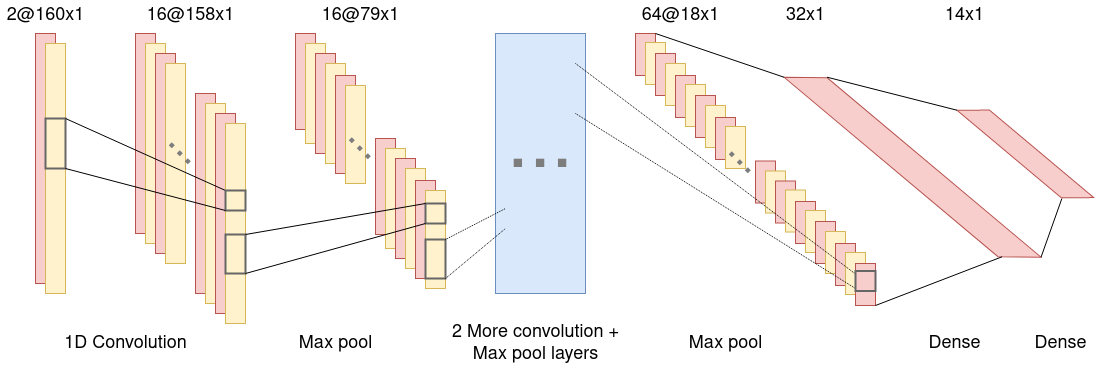

The diagram above was exported from draw.io. Its source (the exported page's mxGraphModel, read from the mxfile embedded in the PNG):
<mxGraphModel dx="1422" dy="724" grid="1" gridSize="10" guides="1" tooltips="1" connect="1" arrows="1" fold="1" page="1" pageScale="1" pageWidth="850" pageHeight="1100" math="0" shadow="0">
  <root>
    <mxCell id="0" />
    <mxCell id="1" parent="0" />
    <mxCell id="6oSe__E588PAHPOqAl65-110" value="" style="rounded=0;whiteSpace=wrap;html=1;fillColor=#dae8fc;strokeColor=#6c8ebf;" vertex="1" parent="1">
      <mxGeometry x="560" y="100" width="90" height="260" as="geometry" />
    </mxCell>
    <mxCell id="6oSe__E588PAHPOqAl65-80" value="" style="rounded=0;whiteSpace=wrap;html=1;fillColor=#f8cecc;strokeColor=#b85450;" vertex="1" parent="1">
      <mxGeometry x="440" y="205" width="20" height="96" as="geometry" />
    </mxCell>
    <mxCell id="6oSe__E588PAHPOqAl65-1" value="" style="rounded=0;whiteSpace=wrap;html=1;fillColor=#f8cecc;strokeColor=#b85450;" vertex="1" parent="1">
      <mxGeometry x="100" y="100" width="20" height="250" as="geometry" />
    </mxCell>
    <mxCell id="6oSe__E588PAHPOqAl65-2" value="" style="rounded=0;whiteSpace=wrap;html=1;fillColor=#fff2cc;strokeColor=#d6b656;" vertex="1" parent="1">
      <mxGeometry x="110" y="110" width="20" height="250" as="geometry" />
    </mxCell>
    <mxCell id="6oSe__E588PAHPOqAl65-4" value="" style="rounded=0;whiteSpace=wrap;html=1;strokeWidth=2;strokeColor=#666666;fontColor=#333333;fillColor=none;" vertex="1" parent="1">
      <mxGeometry x="110" y="185" width="20" height="50" as="geometry" />
    </mxCell>
    <mxCell id="6oSe__E588PAHPOqAl65-32" value="&lt;div style=&quot;font-size: 18px;&quot;&gt;2@160x1&lt;/div&gt;" style="text;html=1;align=center;verticalAlign=middle;resizable=0;points=[];autosize=1;fontSize=18;" vertex="1" parent="1">
      <mxGeometry x="65" y="67" width="90" height="30" as="geometry" />
    </mxCell>
    <mxCell id="6oSe__E588PAHPOqAl65-33" value="" style="rounded=0;whiteSpace=wrap;html=1;fillColor=#f8cecc;strokeColor=#b85450;" vertex="1" parent="1">
      <mxGeometry x="200" y="100" width="20" height="200" as="geometry" />
    </mxCell>
    <mxCell id="6oSe__E588PAHPOqAl65-34" value="" style="rounded=0;whiteSpace=wrap;html=1;fillColor=#fff2cc;strokeColor=#d6b656;" vertex="1" parent="1">
      <mxGeometry x="210" y="110" width="20" height="200" as="geometry" />
    </mxCell>
    <mxCell id="6oSe__E588PAHPOqAl65-43" value="" style="rounded=0;whiteSpace=wrap;html=1;fillColor=#f8cecc;strokeColor=#b85450;" vertex="1" parent="1">
      <mxGeometry x="220" y="120" width="20" height="200" as="geometry" />
    </mxCell>
    <mxCell id="6oSe__E588PAHPOqAl65-44" value="" style="rounded=0;whiteSpace=wrap;html=1;fillColor=#fff2cc;strokeColor=#d6b656;" vertex="1" parent="1">
      <mxGeometry x="230" y="130" width="20" height="200" as="geometry" />
    </mxCell>
    <mxCell id="6oSe__E588PAHPOqAl65-45" value="" style="rounded=0;whiteSpace=wrap;html=1;fillColor=#f8cecc;strokeColor=#b85450;" vertex="1" parent="1">
      <mxGeometry x="260" y="160" width="20" height="200" as="geometry" />
    </mxCell>
    <mxCell id="6oSe__E588PAHPOqAl65-46" value="" style="rounded=0;whiteSpace=wrap;html=1;fillColor=#fff2cc;strokeColor=#d6b656;" vertex="1" parent="1">
      <mxGeometry x="270" y="170" width="20" height="200" as="geometry" />
    </mxCell>
    <mxCell id="6oSe__E588PAHPOqAl65-47" value="" style="rounded=0;whiteSpace=wrap;html=1;fillColor=#f8cecc;strokeColor=#b85450;" vertex="1" parent="1">
      <mxGeometry x="280" y="180" width="20" height="200" as="geometry" />
    </mxCell>
    <mxCell id="6oSe__E588PAHPOqAl65-48" value="" style="rounded=0;whiteSpace=wrap;html=1;fillColor=#fff2cc;strokeColor=#d6b656;" vertex="1" parent="1">
      <mxGeometry x="290" y="190" width="20" height="200" as="geometry" />
    </mxCell>
    <mxCell id="6oSe__E588PAHPOqAl65-49" value="&lt;font style=&quot;font-size: 41px&quot;&gt;...&lt;/font&gt;" style="text;html=1;strokeColor=none;fillColor=none;align=center;verticalAlign=middle;whiteSpace=wrap;rounded=0;rotation=45;fontColor=#7D7D7D;" vertex="1" parent="1">
      <mxGeometry x="230" y="205" width="40" height="20" as="geometry" />
    </mxCell>
    <mxCell id="6oSe__E588PAHPOqAl65-51" value="&lt;div style=&quot;font-size: 18px;&quot;&gt;16@158x1&lt;/div&gt;" style="text;html=1;align=center;verticalAlign=middle;resizable=0;points=[];autosize=1;fontSize=18;" vertex="1" parent="1">
      <mxGeometry x="205" y="67" width="100" height="30" as="geometry" />
    </mxCell>
    <mxCell id="6oSe__E588PAHPOqAl65-62" value="" style="rounded=0;whiteSpace=wrap;html=1;fillColor=#f8cecc;strokeColor=#b85450;" vertex="1" parent="1">
      <mxGeometry x="360" y="100" width="20" height="96" as="geometry" />
    </mxCell>
    <mxCell id="6oSe__E588PAHPOqAl65-63" value="" style="rounded=0;whiteSpace=wrap;html=1;fillColor=#fff2cc;strokeColor=#d6b656;" vertex="1" parent="1">
      <mxGeometry x="370" y="110" width="20" height="100" as="geometry" />
    </mxCell>
    <mxCell id="6oSe__E588PAHPOqAl65-64" value="" style="rounded=0;whiteSpace=wrap;html=1;fillColor=#f8cecc;strokeColor=#b85450;" vertex="1" parent="1">
      <mxGeometry x="380" y="120" width="20" height="100" as="geometry" />
    </mxCell>
    <mxCell id="6oSe__E588PAHPOqAl65-65" value="" style="rounded=0;whiteSpace=wrap;html=1;fillColor=#fff2cc;strokeColor=#d6b656;" vertex="1" parent="1">
      <mxGeometry x="390" y="130" width="20" height="100" as="geometry" />
    </mxCell>
    <mxCell id="6oSe__E588PAHPOqAl65-71" value="&lt;div style=&quot;font-size: 18px;&quot;&gt;16@79x1&lt;/div&gt;" style="text;html=1;align=center;verticalAlign=middle;resizable=0;points=[];autosize=1;fontSize=18;" vertex="1" parent="1">
      <mxGeometry x="380" y="67" width="90" height="30" as="geometry" />
    </mxCell>
    <mxCell id="6oSe__E588PAHPOqAl65-76" value="" style="rounded=0;whiteSpace=wrap;html=1;fillColor=#f8cecc;strokeColor=#b85450;" vertex="1" parent="1">
      <mxGeometry x="400" y="142" width="20" height="98" as="geometry" />
    </mxCell>
    <mxCell id="6oSe__E588PAHPOqAl65-77" value="" style="rounded=0;whiteSpace=wrap;html=1;fillColor=#fff2cc;strokeColor=#d6b656;" vertex="1" parent="1">
      <mxGeometry x="410" y="152" width="20" height="98" as="geometry" />
    </mxCell>
    <mxCell id="6oSe__E588PAHPOqAl65-81" value="" style="rounded=0;whiteSpace=wrap;html=1;fillColor=#fff2cc;strokeColor=#d6b656;" vertex="1" parent="1">
      <mxGeometry x="450" y="215" width="20" height="100" as="geometry" />
    </mxCell>
    <mxCell id="6oSe__E588PAHPOqAl65-82" value="" style="rounded=0;whiteSpace=wrap;html=1;fillColor=#f8cecc;strokeColor=#b85450;" vertex="1" parent="1">
      <mxGeometry x="460" y="225" width="20" height="100" as="geometry" />
    </mxCell>
    <mxCell id="6oSe__E588PAHPOqAl65-83" value="" style="rounded=0;whiteSpace=wrap;html=1;fillColor=#fff2cc;strokeColor=#d6b656;" vertex="1" parent="1">
      <mxGeometry x="470" y="235" width="20" height="100" as="geometry" />
    </mxCell>
    <mxCell id="6oSe__E588PAHPOqAl65-84" value="" style="rounded=0;whiteSpace=wrap;html=1;fillColor=#f8cecc;strokeColor=#b85450;" vertex="1" parent="1">
      <mxGeometry x="480" y="247" width="20" height="98" as="geometry" />
    </mxCell>
    <mxCell id="6oSe__E588PAHPOqAl65-85" value="" style="rounded=0;whiteSpace=wrap;html=1;fillColor=#fff2cc;strokeColor=#d6b656;" vertex="1" parent="1">
      <mxGeometry x="490" y="257" width="20" height="98" as="geometry" />
    </mxCell>
    <mxCell id="6oSe__E588PAHPOqAl65-86" value="&lt;font style=&quot;font-size: 41px&quot;&gt;...&lt;/font&gt;" style="text;html=1;strokeColor=none;fillColor=none;align=center;verticalAlign=middle;whiteSpace=wrap;rounded=0;rotation=45;fontColor=#7D7D7D;" vertex="1" parent="1">
      <mxGeometry x="410" y="200" width="40" height="20" as="geometry" />
    </mxCell>
    <mxCell id="6oSe__E588PAHPOqAl65-88" value="" style="endArrow=none;html=1;fontColor=#7D7D7D;exitX=1;exitY=0;exitDx=0;exitDy=0;entryX=0;entryY=0;entryDx=0;entryDy=0;" edge="1" parent="1" source="6oSe__E588PAHPOqAl65-4" target="6oSe__E588PAHPOqAl65-89">
      <mxGeometry width="50" height="50" relative="1" as="geometry">
        <mxPoint x="130" y="480" as="sourcePoint" />
        <mxPoint x="200" y="500" as="targetPoint" />
      </mxGeometry>
    </mxCell>
    <mxCell id="6oSe__E588PAHPOqAl65-89" value="" style="rounded=0;whiteSpace=wrap;html=1;strokeWidth=2;strokeColor=#666666;fontColor=#333333;fillColor=none;" vertex="1" parent="1">
      <mxGeometry x="290" y="257" width="20" height="20" as="geometry" />
    </mxCell>
    <mxCell id="6oSe__E588PAHPOqAl65-90" value="" style="endArrow=none;html=1;fontColor=#7D7D7D;exitX=1;exitY=1;exitDx=0;exitDy=0;entryX=0;entryY=1;entryDx=0;entryDy=0;" edge="1" parent="1" source="6oSe__E588PAHPOqAl65-4" target="6oSe__E588PAHPOqAl65-89">
      <mxGeometry width="50" height="50" relative="1" as="geometry">
        <mxPoint x="200" y="470" as="sourcePoint" />
        <mxPoint x="250" y="420" as="targetPoint" />
      </mxGeometry>
    </mxCell>
    <mxCell id="6oSe__E588PAHPOqAl65-91" value="" style="rounded=0;whiteSpace=wrap;html=1;strokeWidth=2;strokeColor=#666666;fontColor=#333333;fillColor=none;" vertex="1" parent="1">
      <mxGeometry x="290" y="301" width="20" height="39" as="geometry" />
    </mxCell>
    <mxCell id="6oSe__E588PAHPOqAl65-92" value="" style="rounded=0;whiteSpace=wrap;html=1;strokeWidth=2;strokeColor=#666666;fontColor=#333333;fillColor=none;" vertex="1" parent="1">
      <mxGeometry x="490" y="270" width="20" height="20" as="geometry" />
    </mxCell>
    <mxCell id="6oSe__E588PAHPOqAl65-93" value="" style="endArrow=none;html=1;fontColor=#7D7D7D;exitX=1;exitY=0;exitDx=0;exitDy=0;entryX=0;entryY=0;entryDx=0;entryDy=0;" edge="1" parent="1" source="6oSe__E588PAHPOqAl65-91" target="6oSe__E588PAHPOqAl65-92">
      <mxGeometry width="50" height="50" relative="1" as="geometry">
        <mxPoint x="340" y="350" as="sourcePoint" />
        <mxPoint x="390" y="300" as="targetPoint" />
      </mxGeometry>
    </mxCell>
    <mxCell id="6oSe__E588PAHPOqAl65-94" value="" style="endArrow=none;html=1;fontColor=#7D7D7D;exitX=1;exitY=1;exitDx=0;exitDy=0;entryX=0;entryY=1;entryDx=0;entryDy=0;" edge="1" parent="1" source="6oSe__E588PAHPOqAl65-91" target="6oSe__E588PAHPOqAl65-92">
      <mxGeometry width="50" height="50" relative="1" as="geometry">
        <mxPoint x="320" y="311" as="sourcePoint" />
        <mxPoint x="500" y="280" as="targetPoint" />
      </mxGeometry>
    </mxCell>
    <mxCell id="6oSe__E588PAHPOqAl65-95" value="&lt;div style=&quot;font-size: 18px;&quot;&gt;1D Convolution&lt;/div&gt;" style="text;html=1;align=center;verticalAlign=middle;resizable=0;points=[];autosize=1;fontSize=18;" vertex="1" parent="1">
      <mxGeometry x="120" y="395" width="140" height="30" as="geometry" />
    </mxCell>
    <mxCell id="6oSe__E588PAHPOqAl65-96" value="&lt;div style=&quot;font-size: 18px;&quot;&gt;Max pool&lt;br style=&quot;font-size: 18px;&quot;&gt;&lt;/div&gt;" style="text;html=1;align=center;verticalAlign=middle;resizable=0;points=[];autosize=1;fontSize=18;" vertex="1" parent="1">
      <mxGeometry x="355" y="395" width="90" height="30" as="geometry" />
    </mxCell>
    <mxCell id="6oSe__E588PAHPOqAl65-97" value="&lt;font style=&quot;font-size: 80px;&quot;&gt;...&lt;/font&gt;" style="text;html=1;strokeColor=none;fillColor=none;align=center;verticalAlign=middle;whiteSpace=wrap;rounded=0;rotation=0;fontColor=#7D7D7D;fontSize=80;" vertex="1" parent="1">
      <mxGeometry x="585" y="205" width="40" height="20" as="geometry" />
    </mxCell>
    <mxCell id="6oSe__E588PAHPOqAl65-99" value="&lt;div style=&quot;font-size: 18px;&quot;&gt;2 More convolution +&lt;br style=&quot;font-size: 18px;&quot;&gt;&lt;/div&gt;&lt;div style=&quot;font-size: 18px;&quot;&gt;Max pool layers&lt;br style=&quot;font-size: 18px;&quot;&gt;&lt;/div&gt;" style="text;html=1;align=center;verticalAlign=middle;resizable=0;points=[];autosize=1;fontSize=18;" vertex="1" parent="1">
      <mxGeometry x="510" y="385" width="180" height="50" as="geometry" />
    </mxCell>
    <mxCell id="6oSe__E588PAHPOqAl65-101" value="" style="rounded=0;whiteSpace=wrap;html=1;strokeWidth=2;strokeColor=#666666;fontColor=#333333;fillColor=none;" vertex="1" parent="1">
      <mxGeometry x="490" y="306" width="20" height="39" as="geometry" />
    </mxCell>
    <mxCell id="6oSe__E588PAHPOqAl65-102" value="" style="endArrow=none;html=1;fontSize=80;fontColor=#7D7D7D;entryX=0;entryY=1;entryDx=0;entryDy=0;exitX=1;exitY=1;exitDx=0;exitDy=0;dashed=1;dashPattern=1 1;" edge="1" parent="1" source="6oSe__E588PAHPOqAl65-101" target="6oSe__E588PAHPOqAl65-104">
      <mxGeometry width="50" height="50" relative="1" as="geometry">
        <mxPoint x="590" y="340" as="sourcePoint" />
        <mxPoint x="660" y="280" as="targetPoint" />
      </mxGeometry>
    </mxCell>
    <mxCell id="6oSe__E588PAHPOqAl65-103" value="" style="endArrow=none;html=1;fontSize=80;fontColor=#7D7D7D;exitX=1;exitY=0;exitDx=0;exitDy=0;entryX=0;entryY=0;entryDx=0;entryDy=0;dashed=1;dashPattern=1 1;" edge="1" parent="1" source="6oSe__E588PAHPOqAl65-101" target="6oSe__E588PAHPOqAl65-104">
      <mxGeometry width="50" height="50" relative="1" as="geometry">
        <mxPoint x="610" y="330" as="sourcePoint" />
        <mxPoint x="660" y="280" as="targetPoint" />
      </mxGeometry>
    </mxCell>
    <mxCell id="6oSe__E588PAHPOqAl65-104" value="" style="rounded=0;whiteSpace=wrap;html=1;strokeWidth=2;strokeColor=#666666;fontColor=#333333;fillColor=none;opacity=0;" vertex="1" parent="1">
      <mxGeometry x="570" y="275" width="20" height="20" as="geometry" />
    </mxCell>
    <mxCell id="6oSe__E588PAHPOqAl65-106" value="" style="rounded=0;whiteSpace=wrap;html=1;strokeWidth=2;strokeColor=#666666;fontColor=#333333;fillColor=none;opacity=0;" vertex="1" parent="1">
      <mxGeometry x="620" y="130" width="20" height="50" as="geometry" />
    </mxCell>
    <mxCell id="6oSe__E588PAHPOqAl65-139" value="" style="rounded=0;whiteSpace=wrap;html=1;fillColor=#f8cecc;strokeColor=#b85450;" vertex="1" parent="1">
      <mxGeometry x="700" y="100" width="20" height="42" as="geometry" />
    </mxCell>
    <mxCell id="6oSe__E588PAHPOqAl65-140" value="" style="rounded=0;whiteSpace=wrap;html=1;fillColor=#fff2cc;strokeColor=#d6b656;" vertex="1" parent="1">
      <mxGeometry x="710" y="109" width="20" height="42" as="geometry" />
    </mxCell>
    <mxCell id="6oSe__E588PAHPOqAl65-149" value="" style="rounded=0;whiteSpace=wrap;html=1;fillColor=#f8cecc;strokeColor=#b85450;" vertex="1" parent="1">
      <mxGeometry x="720" y="120" width="20" height="42" as="geometry" />
    </mxCell>
    <mxCell id="6oSe__E588PAHPOqAl65-155" value="" style="rounded=0;whiteSpace=wrap;html=1;fillColor=#fff2cc;strokeColor=#d6b656;" vertex="1" parent="1">
      <mxGeometry x="730" y="130" width="20" height="42" as="geometry" />
    </mxCell>
    <mxCell id="6oSe__E588PAHPOqAl65-156" value="" style="rounded=0;whiteSpace=wrap;html=1;fillColor=#f8cecc;strokeColor=#b85450;" vertex="1" parent="1">
      <mxGeometry x="740" y="142" width="20" height="42" as="geometry" />
    </mxCell>
    <mxCell id="6oSe__E588PAHPOqAl65-157" value="" style="rounded=0;whiteSpace=wrap;html=1;fillColor=#fff2cc;strokeColor=#d6b656;" vertex="1" parent="1">
      <mxGeometry x="750" y="151" width="20" height="42" as="geometry" />
    </mxCell>
    <mxCell id="6oSe__E588PAHPOqAl65-158" value="" style="rounded=0;whiteSpace=wrap;html=1;fillColor=#f8cecc;strokeColor=#b85450;" vertex="1" parent="1">
      <mxGeometry x="760" y="162" width="20" height="42" as="geometry" />
    </mxCell>
    <mxCell id="6oSe__E588PAHPOqAl65-159" value="" style="rounded=0;whiteSpace=wrap;html=1;fillColor=#fff2cc;strokeColor=#d6b656;" vertex="1" parent="1">
      <mxGeometry x="770" y="172" width="20" height="42" as="geometry" />
    </mxCell>
    <mxCell id="6oSe__E588PAHPOqAl65-160" value="" style="rounded=0;whiteSpace=wrap;html=1;fillColor=#f8cecc;strokeColor=#b85450;" vertex="1" parent="1">
      <mxGeometry x="780" y="184" width="20" height="42" as="geometry" />
    </mxCell>
    <mxCell id="6oSe__E588PAHPOqAl65-161" value="" style="rounded=0;whiteSpace=wrap;html=1;fillColor=#fff2cc;strokeColor=#d6b656;" vertex="1" parent="1">
      <mxGeometry x="790" y="193" width="20" height="42" as="geometry" />
    </mxCell>
    <mxCell id="6oSe__E588PAHPOqAl65-162" value="" style="rounded=0;whiteSpace=wrap;html=1;fillColor=#f8cecc;strokeColor=#b85450;" vertex="1" parent="1">
      <mxGeometry x="820" y="227.5" width="20" height="42" as="geometry" />
    </mxCell>
    <mxCell id="6oSe__E588PAHPOqAl65-163" value="" style="rounded=0;whiteSpace=wrap;html=1;fillColor=#fff2cc;strokeColor=#d6b656;" vertex="1" parent="1">
      <mxGeometry x="830" y="237.5" width="20" height="42" as="geometry" />
    </mxCell>
    <mxCell id="6oSe__E588PAHPOqAl65-164" value="" style="rounded=0;whiteSpace=wrap;html=1;fillColor=#f8cecc;strokeColor=#b85450;" vertex="1" parent="1">
      <mxGeometry x="840" y="247.5" width="20" height="42" as="geometry" />
    </mxCell>
    <mxCell id="6oSe__E588PAHPOqAl65-165" value="" style="rounded=0;whiteSpace=wrap;html=1;fillColor=#fff2cc;strokeColor=#d6b656;" vertex="1" parent="1">
      <mxGeometry x="850" y="256.5" width="20" height="42" as="geometry" />
    </mxCell>
    <mxCell id="6oSe__E588PAHPOqAl65-166" value="" style="rounded=0;whiteSpace=wrap;html=1;fillColor=#f8cecc;strokeColor=#b85450;" vertex="1" parent="1">
      <mxGeometry x="860" y="268" width="20" height="42" as="geometry" />
    </mxCell>
    <mxCell id="6oSe__E588PAHPOqAl65-169" value="" style="rounded=0;whiteSpace=wrap;html=1;fillColor=#fff2cc;strokeColor=#d6b656;" vertex="1" parent="1">
      <mxGeometry x="870" y="277" width="20" height="42" as="geometry" />
    </mxCell>
    <mxCell id="6oSe__E588PAHPOqAl65-170" value="" style="rounded=0;whiteSpace=wrap;html=1;fillColor=#f8cecc;strokeColor=#b85450;" vertex="1" parent="1">
      <mxGeometry x="880" y="288" width="20" height="42" as="geometry" />
    </mxCell>
    <mxCell id="6oSe__E588PAHPOqAl65-171" value="" style="rounded=0;whiteSpace=wrap;html=1;fillColor=#fff2cc;strokeColor=#d6b656;" vertex="1" parent="1">
      <mxGeometry x="890" y="298" width="20" height="42" as="geometry" />
    </mxCell>
    <mxCell id="6oSe__E588PAHPOqAl65-172" value="" style="rounded=0;whiteSpace=wrap;html=1;fillColor=#f8cecc;strokeColor=#b85450;" vertex="1" parent="1">
      <mxGeometry x="900" y="310" width="20" height="42" as="geometry" />
    </mxCell>
    <mxCell id="6oSe__E588PAHPOqAl65-173" value="" style="rounded=0;whiteSpace=wrap;html=1;fillColor=#fff2cc;strokeColor=#d6b656;" vertex="1" parent="1">
      <mxGeometry x="910" y="319" width="20" height="42" as="geometry" />
    </mxCell>
    <mxCell id="6oSe__E588PAHPOqAl65-174" value="" style="rounded=0;whiteSpace=wrap;html=1;fillColor=#f8cecc;strokeColor=#b85450;" vertex="1" parent="1">
      <mxGeometry x="920" y="330" width="20" height="42" as="geometry" />
    </mxCell>
    <mxCell id="6oSe__E588PAHPOqAl65-184" value="&lt;font style=&quot;font-size: 41px&quot;&gt;...&lt;/font&gt;" style="text;html=1;strokeColor=none;fillColor=none;align=center;verticalAlign=middle;whiteSpace=wrap;rounded=0;rotation=45;fontColor=#7D7D7D;" vertex="1" parent="1">
      <mxGeometry x="790" y="214" width="40" height="20" as="geometry" />
    </mxCell>
    <mxCell id="6oSe__E588PAHPOqAl65-108" value="" style="endArrow=none;html=1;fontSize=80;fontColor=#7D7D7D;exitX=1;exitY=1;exitDx=0;exitDy=0;dashed=1;dashPattern=1 1;entryX=-0.014;entryY=0.867;entryDx=0;entryDy=0;entryPerimeter=0;" edge="1" parent="1" source="6oSe__E588PAHPOqAl65-106" target="6oSe__E588PAHPOqAl65-185">
      <mxGeometry width="50" height="50" relative="1" as="geometry">
        <mxPoint x="620" y="162" as="sourcePoint" />
        <mxPoint x="700" y="210" as="targetPoint" />
      </mxGeometry>
    </mxCell>
    <mxCell id="6oSe__E588PAHPOqAl65-107" value="" style="endArrow=none;html=1;fontSize=80;fontColor=#7D7D7D;exitX=1;exitY=0;exitDx=0;exitDy=0;dashed=1;dashPattern=1 1;entryX=0;entryY=0.25;entryDx=0;entryDy=0;" edge="1" parent="1" source="6oSe__E588PAHPOqAl65-106" target="6oSe__E588PAHPOqAl65-174">
      <mxGeometry width="50" height="50" relative="1" as="geometry">
        <mxPoint x="520" y="355" as="sourcePoint" />
        <mxPoint x="700" y="190" as="targetPoint" />
      </mxGeometry>
    </mxCell>
    <mxCell id="6oSe__E588PAHPOqAl65-185" value="" style="rounded=0;whiteSpace=wrap;html=1;strokeWidth=2;strokeColor=#666666;fontColor=#333333;fillColor=none;" vertex="1" parent="1">
      <mxGeometry x="920" y="337.5" width="20" height="20" as="geometry" />
    </mxCell>
    <mxCell id="6oSe__E588PAHPOqAl65-186" value="64@18x1" style="text;html=1;align=center;verticalAlign=middle;resizable=0;points=[];autosize=1;fontSize=18;" vertex="1" parent="1">
      <mxGeometry x="700" y="67" width="90" height="30" as="geometry" />
    </mxCell>
    <mxCell id="6oSe__E588PAHPOqAl65-189" value="" style="shape=parallelogram;perimeter=parallelogramPerimeter;whiteSpace=wrap;html=1;strokeWidth=1;fillColor=#f8cecc;fontSize=80;size=0.10666165740237891;rotation=40;strokeColor=#b85450;" vertex="1" parent="1">
      <mxGeometry x="820.89" y="220.11" width="312.43" height="27.29" as="geometry" />
    </mxCell>
    <mxCell id="6oSe__E588PAHPOqAl65-191" value="" style="endArrow=none;html=1;fontSize=80;fontColor=#7D7D7D;exitX=1;exitY=0;exitDx=0;exitDy=0;entryX=0;entryY=1;entryDx=0;entryDy=0;" edge="1" parent="1" source="6oSe__E588PAHPOqAl65-139" target="6oSe__E588PAHPOqAl65-189">
      <mxGeometry width="50" height="50" relative="1" as="geometry">
        <mxPoint x="800" y="110" as="sourcePoint" />
        <mxPoint x="850" y="60" as="targetPoint" />
      </mxGeometry>
    </mxCell>
    <mxCell id="6oSe__E588PAHPOqAl65-193" value="" style="endArrow=none;html=1;fontSize=80;fontColor=#7D7D7D;exitX=1;exitY=1;exitDx=0;exitDy=0;entryX=1;entryY=1;entryDx=0;entryDy=0;" edge="1" parent="1" source="6oSe__E588PAHPOqAl65-174" target="6oSe__E588PAHPOqAl65-189">
      <mxGeometry width="50" height="50" relative="1" as="geometry">
        <mxPoint x="1050" y="440" as="sourcePoint" />
        <mxPoint x="1100" y="390" as="targetPoint" />
      </mxGeometry>
    </mxCell>
    <mxCell id="6oSe__E588PAHPOqAl65-194" value="" style="shape=parallelogram;perimeter=parallelogramPerimeter;whiteSpace=wrap;html=1;strokeWidth=1;fillColor=#f8cecc;fontSize=80;size=0.15427405896532753;rotation=40;strokeColor=#b85450;" vertex="1" parent="1">
      <mxGeometry x="1009.35" y="209.91" width="161" height="21" as="geometry" />
    </mxCell>
    <mxCell id="6oSe__E588PAHPOqAl65-195" value="" style="endArrow=none;html=1;fontSize=80;fontColor=#7D7D7D;exitX=0.105;exitY=-0.013;exitDx=0;exitDy=0;exitPerimeter=0;entryX=0;entryY=1;entryDx=0;entryDy=0;" edge="1" parent="1" source="6oSe__E588PAHPOqAl65-189" target="6oSe__E588PAHPOqAl65-194">
      <mxGeometry width="50" height="50" relative="1" as="geometry">
        <mxPoint x="956" y="149" as="sourcePoint" />
        <mxPoint x="1006" y="99" as="targetPoint" />
      </mxGeometry>
    </mxCell>
    <mxCell id="6oSe__E588PAHPOqAl65-196" value="" style="endArrow=none;html=1;fontSize=80;fontColor=#7D7D7D;exitX=1;exitY=0;exitDx=0;exitDy=0;entryX=0.852;entryY=1.012;entryDx=0;entryDy=0;entryPerimeter=0;" edge="1" parent="1" source="6oSe__E588PAHPOqAl65-189" target="6oSe__E588PAHPOqAl65-194">
      <mxGeometry width="50" height="50" relative="1" as="geometry">
        <mxPoint x="901.5664488758146" y="153.70423149328167" as="sourcePoint" />
        <mxPoint x="1130" y="259" as="targetPoint" />
      </mxGeometry>
    </mxCell>
    <mxCell id="6oSe__E588PAHPOqAl65-199" value="32x1" style="text;html=1;align=center;verticalAlign=middle;resizable=0;points=[];autosize=1;fontSize=18;" vertex="1" parent="1">
      <mxGeometry x="845" y="67" width="50" height="30" as="geometry" />
    </mxCell>
    <mxCell id="6oSe__E588PAHPOqAl65-200" value="14x1" style="text;html=1;align=center;verticalAlign=middle;resizable=0;points=[];autosize=1;fontSize=18;" vertex="1" parent="1">
      <mxGeometry x="1004.35" y="67" width="50" height="30" as="geometry" />
    </mxCell>
    <mxCell id="6oSe__E588PAHPOqAl65-201" value="&lt;div style=&quot;font-size: 18px;&quot;&gt;Max pool&lt;br style=&quot;font-size: 18px;&quot;&gt;&lt;/div&gt;" style="text;html=1;align=center;verticalAlign=middle;resizable=0;points=[];autosize=1;fontSize=18;" vertex="1" parent="1">
      <mxGeometry x="745" y="395" width="90" height="30" as="geometry" />
    </mxCell>
    <mxCell id="6oSe__E588PAHPOqAl65-202" value="Dense" style="text;html=1;align=center;verticalAlign=middle;resizable=0;points=[];autosize=1;fontSize=18;" vertex="1" parent="1">
      <mxGeometry x="984.35" y="395" width="70" height="30" as="geometry" />
    </mxCell>
    <mxCell id="6oSe__E588PAHPOqAl65-203" value="Dense" style="text;html=1;align=center;verticalAlign=middle;resizable=0;points=[];autosize=1;fontSize=18;" vertex="1" parent="1">
      <mxGeometry x="1090" y="395" width="70" height="30" as="geometry" />
    </mxCell>
  </root>
</mxGraphModel>